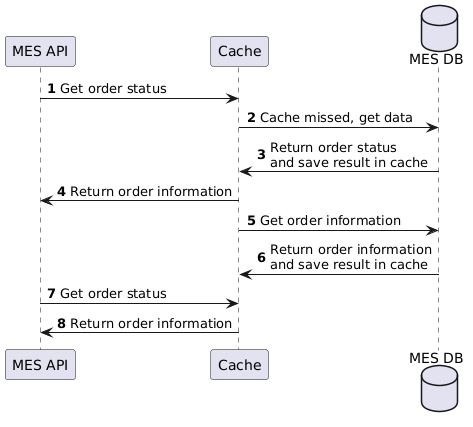

The diagram above was rendered by PlantUML. Its source (embedded in the PNG):
@startuml
autonumber

participant "MES API" as mes_api
participant "Cache" as cache
database    "MES DB" as mes_db

mes_api -> cache: Get order status
cache -> mes_db: Cache missed, get data
mes_db -> cache: Return order status\nand save result in cache
cache -> mes_api: Return order information
cache -> mes_db: Get order information
mes_db -> cache: Return order information\nand save result in cache
mes_api -> cache: Get order status
cache -> mes_api: Return order information
@enduml